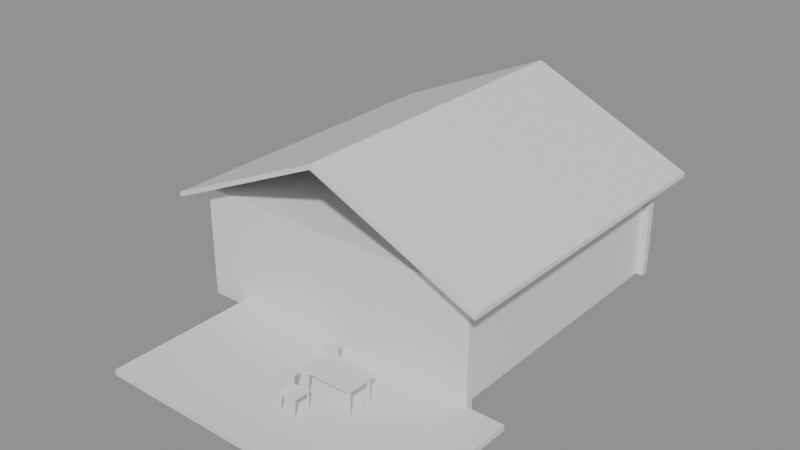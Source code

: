 # Source: e1908_after.blend  (saved by Blender 5.2.44; exported with 4.5.12 LTS)
import bpy
from mathutils import Matrix  # noqa: F401  (used for matrix-valued properties, if any)

bpy.ops.wm.read_factory_settings(use_empty=True)
scene = bpy.context.scene
scene.name = 'Scene'

# ---- materials (node trees are filled in below, after node groups)
mat_estuco = bpy.data.materials.new('Estuco')
mat_hormigon = bpy.data.materials.new('Hormigon')
mat_teja_zinc = bpy.data.materials.new('Teja_Zinc')
mat_concreto_piso = bpy.data.materials.new('Concreto_Piso')
mat_madera = bpy.data.materials.new('Madera')
mat_metal = bpy.data.materials.new('Metal')

# ---- material node trees
mat_estuco.use_nodes = True; mat_estuco.node_tree.nodes.clear()
_N = mat_estuco.node_tree.nodes; _L = mat_estuco.node_tree.links
n0 = _N.new('ShaderNodeBsdfPrincipled'); n0.name = 'Principled BSDF'; n0.location = (-200, 100)
n0.inputs[3].default_value = 1.45
n0.inputs[10].default_value = 0.005
n1 = _N.new('ShaderNodeOutputMaterial'); n1.name = 'Material Output'; n1.location = (200, 100)
_L.new(n0.outputs[0], n1.inputs[0])
n1.is_active_output = True
mat_hormigon.use_nodes = True; mat_hormigon.node_tree.nodes.clear()
_N = mat_hormigon.node_tree.nodes; _L = mat_hormigon.node_tree.links
n0 = _N.new('ShaderNodeBsdfPrincipled'); n0.name = 'Principled BSDF'; n0.location = (-200, 100)
n0.inputs[3].default_value = 1.45
n0.inputs[10].default_value = 0.005
n1 = _N.new('ShaderNodeOutputMaterial'); n1.name = 'Material Output'; n1.location = (200, 100)
_L.new(n0.outputs[0], n1.inputs[0])
n1.is_active_output = True
mat_teja_zinc.use_nodes = True; mat_teja_zinc.node_tree.nodes.clear()
_N = mat_teja_zinc.node_tree.nodes; _L = mat_teja_zinc.node_tree.links
n0 = _N.new('ShaderNodeBsdfPrincipled'); n0.name = 'Principled BSDF'; n0.location = (-200, 100)
n0.inputs[3].default_value = 1.45
n0.inputs[10].default_value = 0.005
n1 = _N.new('ShaderNodeOutputMaterial'); n1.name = 'Material Output'; n1.location = (200, 100)
_L.new(n0.outputs[0], n1.inputs[0])
n1.is_active_output = True
mat_concreto_piso.use_nodes = True; mat_concreto_piso.node_tree.nodes.clear()
_N = mat_concreto_piso.node_tree.nodes; _L = mat_concreto_piso.node_tree.links
n0 = _N.new('ShaderNodeBsdfPrincipled'); n0.name = 'Principled BSDF'; n0.location = (-200, 100)
n0.inputs[3].default_value = 1.45
n0.inputs[10].default_value = 0.005
n1 = _N.new('ShaderNodeOutputMaterial'); n1.name = 'Material Output'; n1.location = (200, 100)
_L.new(n0.outputs[0], n1.inputs[0])
n1.is_active_output = True
mat_madera.use_nodes = True; mat_madera.node_tree.nodes.clear()
_N = mat_madera.node_tree.nodes; _L = mat_madera.node_tree.links
n0 = _N.new('ShaderNodeBsdfPrincipled'); n0.name = 'Principled BSDF'; n0.location = (-200, 100)
n0.inputs[3].default_value = 1.45
n0.inputs[10].default_value = 0.005
n1 = _N.new('ShaderNodeOutputMaterial'); n1.name = 'Material Output'; n1.location = (200, 100)
_L.new(n0.outputs[0], n1.inputs[0])
n1.is_active_output = True
mat_metal.use_nodes = True; mat_metal.node_tree.nodes.clear()
_N = mat_metal.node_tree.nodes; _L = mat_metal.node_tree.links
n0 = _N.new('ShaderNodeBsdfPrincipled'); n0.name = 'Principled BSDF'; n0.location = (-200, 100)
n0.inputs[3].default_value = 1.45
n0.inputs[10].default_value = 0.005
n1 = _N.new('ShaderNodeOutputMaterial'); n1.name = 'Material Output'; n1.location = (200, 100)
_L.new(n0.outputs[0], n1.inputs[0])
n1.is_active_output = True

# ---- meshes
me_casa_principal_p1_muro_sur_cuerpo_mesh = bpy.data.meshes.new('Casa_Principal_P1_Muro_Sur_Cuerpo_mesh')
me_casa_principal_p1_muro_sur_cuerpo_mesh.from_pydata([(0.0, 0.0, 0.0), (8.0, 0.0, 0.0), (8.0, 0.2, 0.0), (0.0, 0.2, 0.0), (0.0, 0.0, 2.8), (8.0, 0.0, 2.8), (8.0, 0.2, 2.8), (0.0, 0.2, 2.8)], [], [(0, 1, 2, 3), (4, 5, 6, 7), (0, 1, 5, 4), (1, 2, 6, 5), (2, 3, 7, 6), (3, 0, 4, 7)])
me_casa_principal_p1_muro_sur_cuerpo_mesh.materials.append(mat_estuco)
me_casa_principal_p1_muro_sur_cuerpo_mesh.update()
me_casa_principal_p1_muro_norte_cuerpo_mesh = bpy.data.meshes.new('Casa_Principal_P1_Muro_Norte_Cuerpo_mesh')
me_casa_principal_p1_muro_norte_cuerpo_mesh.from_pydata([(0.0, 0.0, 0.0), (8.0, 0.0, 0.0), (8.0, 0.2, 0.0), (0.0, 0.2, 0.0), (0.0, 0.0, 2.8), (8.0, 0.0, 2.8), (8.0, 0.2, 2.8), (0.0, 0.2, 2.8)], [], [(0, 1, 2, 3), (4, 5, 6, 7), (0, 1, 5, 4), (1, 2, 6, 5), (2, 3, 7, 6), (3, 0, 4, 7)])
me_casa_principal_p1_muro_norte_cuerpo_mesh.materials.append(mat_estuco)
me_casa_principal_p1_muro_norte_cuerpo_mesh.update()
me_casa_principal_p1_muro_oeste_cuerpo_mesh = bpy.data.meshes.new('Casa_Principal_P1_Muro_Oeste_Cuerpo_mesh')
me_casa_principal_p1_muro_oeste_cuerpo_mesh.from_pydata([(0.0, 0.0, 0.0), (7.6, 0.0, 0.0), (7.6, 0.2, 0.0), (0.0, 0.2, 0.0), (0.0, 0.0, 2.8), (7.6, 0.0, 2.8), (7.6, 0.2, 2.8), (0.0, 0.2, 2.8)], [], [(0, 1, 2, 3), (4, 5, 6, 7), (0, 1, 5, 4), (1, 2, 6, 5), (2, 3, 7, 6), (3, 0, 4, 7)])
me_casa_principal_p1_muro_oeste_cuerpo_mesh.materials.append(mat_estuco)
me_casa_principal_p1_muro_oeste_cuerpo_mesh.update()
me_casa_principal_p1_muro_este_cuerpo_mesh = bpy.data.meshes.new('Casa_Principal_P1_Muro_Este_Cuerpo_mesh')
me_casa_principal_p1_muro_este_cuerpo_mesh.from_pydata([(0.0, 0.0, 0.0), (7.6, 0.0, 0.0), (7.6, 0.2, 0.0), (0.0, 0.2, 0.0), (0.0, 0.0, 2.8), (7.6, 0.0, 2.8), (7.6, 0.2, 2.8), (0.0, 0.2, 2.8)], [], [(0, 1, 2, 3), (4, 5, 6, 7), (0, 1, 5, 4), (1, 2, 6, 5), (2, 3, 7, 6), (3, 0, 4, 7)])
me_casa_principal_p1_muro_este_cuerpo_mesh.materials.append(mat_estuco)
me_casa_principal_p1_muro_este_cuerpo_mesh.update()
me_casa_principal_p1_losa_mesh = bpy.data.meshes.new('Casa_Principal_P1_Losa_mesh')
me_casa_principal_p1_losa_mesh.from_pydata([(0.0, 0.0, 0.0), (8.0, 0.0, 0.0), (8.0, 8.0, 0.0), (0.0, 8.0, 0.0), (0.0, 0.0, 0.2), (8.0, 0.0, 0.2), (8.0, 8.0, 0.2), (0.0, 8.0, 0.2)], [], [(0, 3, 2, 1), (4, 5, 6, 7), (2, 3, 7, 6), (0, 1, 5, 4), (1, 2, 6, 5), (3, 0, 4, 7)])
me_casa_principal_p1_losa_mesh.materials.append(mat_hormigon)
me_casa_principal_p1_losa_mesh.update()
me_casa_principal_tejado_cuerpo_mesh = bpy.data.meshes.new('Casa_Principal_Tejado_Cuerpo_mesh')
me_casa_principal_tejado_cuerpo_mesh.from_pydata([(-0.5, -0.5, -0.225), (4.0, -0.5, 1.8), (8.5, -0.5, -0.225), (-0.5, 8.5, -0.225), (4.0, 8.5, 1.8), (8.5, 8.5, -0.225), (-0.5, -0.5, -0.09341), (4.0, -0.5, 1.932), (8.5, -0.5, -0.09341), (-0.5, 8.5, -0.09341), (4.0, 8.5, 1.932), (8.5, 8.5, -0.09341)], [], [(0, 1, 4, 3), (6, 7, 10, 9), (0, 3, 9, 6), (0, 6, 7, 1), (3, 4, 10, 9), (1, 2, 5, 4), (7, 8, 11, 10), (2, 8, 11, 5), (1, 7, 8, 2), (4, 5, 11, 10)])
me_casa_principal_tejado_cuerpo_mesh.materials.append(mat_teja_zinc)
me_casa_principal_tejado_cuerpo_mesh.update()
me_terraza_exterior_mesh = bpy.data.meshes.new('Terraza_Exterior_mesh')
me_terraza_exterior_mesh.from_pydata([(0.0, 0.0, 0.0), (8.0, 0.0, 0.0), (8.0, 4.0, 0.0), (0.0, 4.0, 0.0), (0.0, 0.0, 0.15), (8.0, 0.0, 0.15), (8.0, 4.0, 0.15), (0.0, 4.0, 0.15)], [], [(0, 3, 2, 1), (4, 5, 6, 7), (0, 1, 5, 4), (1, 2, 6, 5), (3, 0, 4, 7), (2, 3, 7, 6)])
me_terraza_exterior_mesh.materials.append(mat_concreto_piso)
me_terraza_exterior_mesh.update()
me_mesa_terraza_tablero_mesh = bpy.data.meshes.new('Mesa_Terraza_Tablero_mesh')
me_mesa_terraza_tablero_mesh.from_pydata([(0.0, 0.0, 0.0), (1.4, 0.0, 0.0), (1.4, 0.8, 0.0), (0.0, 0.8, 0.0), (0.0, 0.0, 0.04), (1.4, 0.0, 0.04), (1.4, 0.8, 0.04), (0.0, 0.8, 0.04)], [], [(0, 1, 2, 3), (4, 5, 6, 7), (0, 1, 5, 4), (1, 2, 6, 5), (2, 3, 7, 6), (3, 0, 4, 7)])
me_mesa_terraza_tablero_mesh.materials.append(mat_madera)
me_mesa_terraza_tablero_mesh.update()
me_mesa_terraza_pata_mesh = bpy.data.meshes.new('Mesa_Terraza_Pata_mesh')
me_mesa_terraza_pata_mesh.from_pydata([(0.0, 0.0, 0.0), (0.05, 0.0, 0.0), (0.05, 0.05, 0.0), (0.0, 0.05, 0.0), (0.0, 0.0, 0.71), (0.05, 0.0, 0.71), (0.05, 0.05, 0.71), (0.0, 0.05, 0.71)], [], [(0, 1, 2, 3), (4, 5, 6, 7), (0, 1, 5, 4), (1, 2, 6, 5), (2, 3, 7, 6), (3, 0, 4, 7)])
me_mesa_terraza_pata_mesh.materials.append(mat_metal)
me_mesa_terraza_pata_mesh.update()
me_mesa_terraza_pata_mesh_001 = bpy.data.meshes.new('Mesa_Terraza_Pata_mesh.001')
me_mesa_terraza_pata_mesh_001.from_pydata([(0.0, 0.0, 0.0), (0.05, 0.0, 0.0), (0.05, 0.05, 0.0), (0.0, 0.05, 0.0), (0.0, 0.0, 0.71), (0.05, 0.0, 0.71), (0.05, 0.05, 0.71), (0.0, 0.05, 0.71)], [], [(0, 1, 2, 3), (4, 5, 6, 7), (0, 1, 5, 4), (1, 2, 6, 5), (2, 3, 7, 6), (3, 0, 4, 7)])
me_mesa_terraza_pata_mesh_001.materials.append(mat_metal)
me_mesa_terraza_pata_mesh_001.update()
me_mesa_terraza_pata_mesh_002 = bpy.data.meshes.new('Mesa_Terraza_Pata_mesh.002')
me_mesa_terraza_pata_mesh_002.from_pydata([(0.0, 0.0, 0.0), (0.05, 0.0, 0.0), (0.05, 0.05, 0.0), (0.0, 0.05, 0.0), (0.0, 0.0, 0.71), (0.05, 0.0, 0.71), (0.05, 0.05, 0.71), (0.0, 0.05, 0.71)], [], [(0, 1, 2, 3), (4, 5, 6, 7), (0, 1, 5, 4), (1, 2, 6, 5), (2, 3, 7, 6), (3, 0, 4, 7)])
me_mesa_terraza_pata_mesh_002.materials.append(mat_metal)
me_mesa_terraza_pata_mesh_002.update()
me_mesa_terraza_pata_mesh_003 = bpy.data.meshes.new('Mesa_Terraza_Pata_mesh.003')
me_mesa_terraza_pata_mesh_003.from_pydata([(0.0, 0.0, 0.0), (0.05, 0.0, 0.0), (0.05, 0.05, 0.0), (0.0, 0.05, 0.0), (0.0, 0.0, 0.71), (0.05, 0.0, 0.71), (0.05, 0.05, 0.71), (0.0, 0.05, 0.71)], [], [(0, 1, 2, 3), (4, 5, 6, 7), (0, 1, 5, 4), (1, 2, 6, 5), (2, 3, 7, 6), (3, 0, 4, 7)])
me_mesa_terraza_pata_mesh_003.materials.append(mat_metal)
me_mesa_terraza_pata_mesh_003.update()
me_silla_1_pata_mesh = bpy.data.meshes.new('Silla_1_Pata_mesh')
me_silla_1_pata_mesh.from_pydata([(0.0, 0.0, 0.0), (0.03, 0.0, 0.0), (0.03, 0.03, 0.0), (0.0, 0.03, 0.0), (0.0, 0.0, 0.45), (0.03, 0.0, 0.45), (0.03, 0.03, 0.45), (0.0, 0.03, 0.45)], [], [(0, 1, 2, 3), (4, 5, 6, 7), (0, 1, 5, 4), (1, 2, 6, 5), (2, 3, 7, 6), (3, 0, 4, 7)])
me_silla_1_pata_mesh.materials.append(mat_madera)
me_silla_1_pata_mesh.update()
me_silla_1_pata_mesh_001 = bpy.data.meshes.new('Silla_1_Pata_mesh.001')
me_silla_1_pata_mesh_001.from_pydata([(0.0, 0.0, 0.0), (0.03, 0.0, 0.0), (0.03, 0.03, 0.0), (0.0, 0.03, 0.0), (0.0, 0.0, 0.45), (0.03, 0.0, 0.45), (0.03, 0.03, 0.45), (0.0, 0.03, 0.45)], [], [(0, 1, 2, 3), (4, 5, 6, 7), (0, 1, 5, 4), (1, 2, 6, 5), (2, 3, 7, 6), (3, 0, 4, 7)])
me_silla_1_pata_mesh_001.materials.append(mat_madera)
me_silla_1_pata_mesh_001.update()
me_silla_1_pata_mesh_002 = bpy.data.meshes.new('Silla_1_Pata_mesh.002')
me_silla_1_pata_mesh_002.from_pydata([(0.0, 0.0, 0.0), (0.03, 0.0, 0.0), (0.03, 0.03, 0.0), (0.0, 0.03, 0.0), (0.0, 0.0, 0.45), (0.03, 0.0, 0.45), (0.03, 0.03, 0.45), (0.0, 0.03, 0.45)], [], [(0, 1, 2, 3), (4, 5, 6, 7), (0, 1, 5, 4), (1, 2, 6, 5), (2, 3, 7, 6), (3, 0, 4, 7)])
me_silla_1_pata_mesh_002.materials.append(mat_madera)
me_silla_1_pata_mesh_002.update()
me_silla_1_pata_mesh_003 = bpy.data.meshes.new('Silla_1_Pata_mesh.003')
me_silla_1_pata_mesh_003.from_pydata([(0.0, 0.0, 0.0), (0.03, 0.0, 0.0), (0.03, 0.03, 0.0), (0.0, 0.03, 0.0), (0.0, 0.0, 0.45), (0.03, 0.0, 0.45), (0.03, 0.03, 0.45), (0.0, 0.03, 0.45)], [], [(0, 1, 2, 3), (4, 5, 6, 7), (0, 1, 5, 4), (1, 2, 6, 5), (2, 3, 7, 6), (3, 0, 4, 7)])
me_silla_1_pata_mesh_003.materials.append(mat_madera)
me_silla_1_pata_mesh_003.update()
me_silla_1_asiento_mesh = bpy.data.meshes.new('Silla_1_Asiento_mesh')
me_silla_1_asiento_mesh.from_pydata([(0.0, 0.0, 0.0), (0.45, 0.0, 0.0), (0.45, 0.45, 0.0), (0.0, 0.45, 0.0), (0.0, 0.0, 0.03), (0.45, 0.0, 0.03), (0.45, 0.45, 0.03), (0.0, 0.45, 0.03)], [], [(0, 1, 2, 3), (4, 5, 6, 7), (0, 1, 5, 4), (1, 2, 6, 5), (2, 3, 7, 6), (3, 0, 4, 7)])
me_silla_1_asiento_mesh.materials.append(mat_madera)
me_silla_1_asiento_mesh.update()
me_silla_1_respaldo_mesh = bpy.data.meshes.new('Silla_1_Respaldo_mesh')
me_silla_1_respaldo_mesh.from_pydata([(0.0, 0.0, 0.0), (0.03, 0.0, 0.0), (0.03, 0.45, 0.0), (0.0, 0.45, 0.0), (0.0, 0.0, 0.45), (0.03, 0.0, 0.45), (0.03, 0.45, 0.45), (0.0, 0.45, 0.45)], [], [(0, 1, 2, 3), (4, 5, 6, 7), (0, 1, 5, 4), (1, 2, 6, 5), (2, 3, 7, 6), (3, 0, 4, 7)])
me_silla_1_respaldo_mesh.materials.append(mat_madera)
me_silla_1_respaldo_mesh.update()
me_silla_2_pata_mesh = bpy.data.meshes.new('Silla_2_Pata_mesh')
me_silla_2_pata_mesh.from_pydata([(0.0, 0.0, 0.0), (0.03, 0.0, 0.0), (0.03, 0.03, 0.0), (0.0, 0.03, 0.0), (0.0, 0.0, 0.45), (0.03, 0.0, 0.45), (0.03, 0.03, 0.45), (0.0, 0.03, 0.45)], [], [(0, 1, 2, 3), (4, 5, 6, 7), (0, 1, 5, 4), (1, 2, 6, 5), (2, 3, 7, 6), (3, 0, 4, 7)])
me_silla_2_pata_mesh.materials.append(mat_madera)
me_silla_2_pata_mesh.update()
me_silla_2_pata_mesh_001 = bpy.data.meshes.new('Silla_2_Pata_mesh.001')
me_silla_2_pata_mesh_001.from_pydata([(0.0, 0.0, 0.0), (0.03, 0.0, 0.0), (0.03, 0.03, 0.0), (0.0, 0.03, 0.0), (0.0, 0.0, 0.45), (0.03, 0.0, 0.45), (0.03, 0.03, 0.45), (0.0, 0.03, 0.45)], [], [(0, 1, 2, 3), (4, 5, 6, 7), (0, 1, 5, 4), (1, 2, 6, 5), (2, 3, 7, 6), (3, 0, 4, 7)])
me_silla_2_pata_mesh_001.materials.append(mat_madera)
me_silla_2_pata_mesh_001.update()
me_silla_2_pata_mesh_002 = bpy.data.meshes.new('Silla_2_Pata_mesh.002')
me_silla_2_pata_mesh_002.from_pydata([(0.0, 0.0, 0.0), (0.03, 0.0, 0.0), (0.03, 0.03, 0.0), (0.0, 0.03, 0.0), (0.0, 0.0, 0.45), (0.03, 0.0, 0.45), (0.03, 0.03, 0.45), (0.0, 0.03, 0.45)], [], [(0, 1, 2, 3), (4, 5, 6, 7), (0, 1, 5, 4), (1, 2, 6, 5), (2, 3, 7, 6), (3, 0, 4, 7)])
me_silla_2_pata_mesh_002.materials.append(mat_madera)
me_silla_2_pata_mesh_002.update()
me_silla_2_pata_mesh_003 = bpy.data.meshes.new('Silla_2_Pata_mesh.003')
me_silla_2_pata_mesh_003.from_pydata([(0.0, 0.0, 0.0), (0.03, 0.0, 0.0), (0.03, 0.03, 0.0), (0.0, 0.03, 0.0), (0.0, 0.0, 0.45), (0.03, 0.0, 0.45), (0.03, 0.03, 0.45), (0.0, 0.03, 0.45)], [], [(0, 1, 2, 3), (4, 5, 6, 7), (0, 1, 5, 4), (1, 2, 6, 5), (2, 3, 7, 6), (3, 0, 4, 7)])
me_silla_2_pata_mesh_003.materials.append(mat_madera)
me_silla_2_pata_mesh_003.update()
me_silla_2_asiento_mesh = bpy.data.meshes.new('Silla_2_Asiento_mesh')
me_silla_2_asiento_mesh.from_pydata([(0.0, 0.0, 0.0), (0.45, 0.0, 0.0), (0.45, 0.45, 0.0), (0.0, 0.45, 0.0), (0.0, 0.0, 0.03), (0.45, 0.0, 0.03), (0.45, 0.45, 0.03), (0.0, 0.45, 0.03)], [], [(0, 1, 2, 3), (4, 5, 6, 7), (0, 1, 5, 4), (1, 2, 6, 5), (2, 3, 7, 6), (3, 0, 4, 7)])
me_silla_2_asiento_mesh.materials.append(mat_madera)
me_silla_2_asiento_mesh.update()
me_silla_2_respaldo_mesh = bpy.data.meshes.new('Silla_2_Respaldo_mesh')
me_silla_2_respaldo_mesh.from_pydata([(0.0, 0.0, 0.0), (0.03, 0.0, 0.0), (0.03, 0.45, 0.0), (0.0, 0.45, 0.0), (0.0, 0.0, 0.45), (0.03, 0.0, 0.45), (0.03, 0.45, 0.45), (0.0, 0.45, 0.45)], [], [(0, 1, 2, 3), (4, 5, 6, 7), (0, 1, 5, 4), (1, 2, 6, 5), (2, 3, 7, 6), (3, 0, 4, 7)])
me_silla_2_respaldo_mesh.materials.append(mat_madera)
me_silla_2_respaldo_mesh.update()

# ---- objects
ob_casa_principal = bpy.data.objects.new('Casa_Principal', None)
ob_casa_principal_p1_muro_sur = bpy.data.objects.new('Casa_Principal_P1_Muro_Sur', None)
ob_casa_principal_p1_muro_sur_cuerpo = bpy.data.objects.new('Casa_Principal_P1_Muro_Sur_Cuerpo', me_casa_principal_p1_muro_sur_cuerpo_mesh)
ob_casa_principal_p1_muro_norte = bpy.data.objects.new('Casa_Principal_P1_Muro_Norte', None)
ob_casa_principal_p1_muro_norte_cuerpo = bpy.data.objects.new('Casa_Principal_P1_Muro_Norte_Cuerpo', me_casa_principal_p1_muro_norte_cuerpo_mesh)
ob_casa_principal_p1_muro_oeste = bpy.data.objects.new('Casa_Principal_P1_Muro_Oeste', None)
ob_casa_principal_p1_muro_oeste_cuerpo = bpy.data.objects.new('Casa_Principal_P1_Muro_Oeste_Cuerpo', me_casa_principal_p1_muro_oeste_cuerpo_mesh)
ob_casa_principal_p1_muro_este = bpy.data.objects.new('Casa_Principal_P1_Muro_Este', None)
ob_casa_principal_p1_muro_este_cuerpo = bpy.data.objects.new('Casa_Principal_P1_Muro_Este_Cuerpo', me_casa_principal_p1_muro_este_cuerpo_mesh)
ob_casa_principal_p1_losa_solido = bpy.data.objects.new('Casa_Principal_P1_Losa_Solido', me_casa_principal_p1_losa_mesh)
ob_casa_principal_p1_losa = bpy.data.objects.new('Casa_Principal_P1_Losa', None)
ob_casa_principal_tejado = bpy.data.objects.new('Casa_Principal_Tejado', None)
ob_casa_principal_tejado_cuerpo = bpy.data.objects.new('Casa_Principal_Tejado_Cuerpo', me_casa_principal_tejado_cuerpo_mesh)
ob_terraza_exterior_solido = bpy.data.objects.new('Terraza_Exterior_Solido', me_terraza_exterior_mesh)
ob_terraza_exterior = bpy.data.objects.new('Terraza_Exterior', None)
ob_mesa_terraza = bpy.data.objects.new('Mesa_Terraza', None)
ob_mesa_terraza_tablero = bpy.data.objects.new('Mesa_Terraza_Tablero', me_mesa_terraza_tablero_mesh)
ob_mesa_terraza_pata = bpy.data.objects.new('Mesa_Terraza_Pata', me_mesa_terraza_pata_mesh)
ob_mesa_terraza_pata_001 = bpy.data.objects.new('Mesa_Terraza_Pata.001', me_mesa_terraza_pata_mesh_001)
ob_mesa_terraza_pata_002 = bpy.data.objects.new('Mesa_Terraza_Pata.002', me_mesa_terraza_pata_mesh_002)
ob_mesa_terraza_pata_003 = bpy.data.objects.new('Mesa_Terraza_Pata.003', me_mesa_terraza_pata_mesh_003)
ob_silla_1 = bpy.data.objects.new('Silla_1', None)
ob_silla_1_pata = bpy.data.objects.new('Silla_1_Pata', me_silla_1_pata_mesh)
ob_silla_1_pata_001 = bpy.data.objects.new('Silla_1_Pata.001', me_silla_1_pata_mesh_001)
ob_silla_1_pata_002 = bpy.data.objects.new('Silla_1_Pata.002', me_silla_1_pata_mesh_002)
ob_silla_1_pata_003 = bpy.data.objects.new('Silla_1_Pata.003', me_silla_1_pata_mesh_003)
ob_silla_1_asiento = bpy.data.objects.new('Silla_1_Asiento', me_silla_1_asiento_mesh)
ob_silla_1_respaldo = bpy.data.objects.new('Silla_1_Respaldo', me_silla_1_respaldo_mesh)
ob_silla_2 = bpy.data.objects.new('Silla_2', None)
ob_silla_2_pata = bpy.data.objects.new('Silla_2_Pata', me_silla_2_pata_mesh)
ob_silla_2_pata_001 = bpy.data.objects.new('Silla_2_Pata.001', me_silla_2_pata_mesh_001)
ob_silla_2_pata_002 = bpy.data.objects.new('Silla_2_Pata.002', me_silla_2_pata_mesh_002)
ob_silla_2_pata_003 = bpy.data.objects.new('Silla_2_Pata.003', me_silla_2_pata_mesh_003)
ob_silla_2_asiento = bpy.data.objects.new('Silla_2_Asiento', me_silla_2_asiento_mesh)
ob_silla_2_respaldo = bpy.data.objects.new('Silla_2_Respaldo', me_silla_2_respaldo_mesh)

# ---- transforms, parenting, visibility, modifiers, constraints
ob_casa_principal.location = (0.0, 0.0, 0.0)
ob_casa_principal.empty_display_type = 'ARROWS'
ob_casa_principal_p1_muro_sur.parent = ob_casa_principal
ob_casa_principal_p1_muro_sur.location = (0.0, 0.0, 0.0)
ob_casa_principal_p1_muro_sur.empty_display_type = 'ARROWS'
ob_casa_principal_p1_muro_sur_cuerpo.parent = ob_casa_principal_p1_muro_sur
ob_casa_principal_p1_muro_sur_cuerpo.location = (0.0, 0.0, 0.0)
ob_casa_principal_p1_muro_norte.parent = ob_casa_principal
ob_casa_principal_p1_muro_norte.location = (0.0, 7.8, 0.0)
ob_casa_principal_p1_muro_norte.empty_display_type = 'ARROWS'
ob_casa_principal_p1_muro_norte_cuerpo.parent = ob_casa_principal_p1_muro_norte
ob_casa_principal_p1_muro_norte_cuerpo.location = (0.0, 0.0, 0.0)
ob_casa_principal_p1_muro_oeste.parent = ob_casa_principal
ob_casa_principal_p1_muro_oeste.location = (0.0, 0.2, 0.0)
ob_casa_principal_p1_muro_oeste.rotation_euler = (0.0, 0.0, 1.571)
ob_casa_principal_p1_muro_oeste.empty_display_type = 'ARROWS'
ob_casa_principal_p1_muro_oeste_cuerpo.parent = ob_casa_principal_p1_muro_oeste
ob_casa_principal_p1_muro_oeste_cuerpo.location = (0.0, 0.0, 0.0)
ob_casa_principal_p1_muro_este.parent = ob_casa_principal
ob_casa_principal_p1_muro_este.location = (7.8, 0.2, 0.0)
ob_casa_principal_p1_muro_este.rotation_euler = (0.0, 0.0, 1.571)
ob_casa_principal_p1_muro_este.empty_display_type = 'ARROWS'
ob_casa_principal_p1_muro_este_cuerpo.parent = ob_casa_principal_p1_muro_este
ob_casa_principal_p1_muro_este_cuerpo.location = (0.0, 0.0, 0.0)
ob_casa_principal_p1_losa_solido.parent = ob_casa_principal_p1_losa
ob_casa_principal_p1_losa_solido.location = (0.0, 0.0, 0.0)
ob_casa_principal_p1_losa.parent = ob_casa_principal
ob_casa_principal_p1_losa.location = (0.0, 0.0, 2.8)
ob_casa_principal_p1_losa.empty_display_type = 'ARROWS'
ob_casa_principal_tejado.parent = ob_casa_principal
ob_casa_principal_tejado.location = (0.0, 0.0, 3.0)
ob_casa_principal_tejado.empty_display_type = 'ARROWS'
ob_casa_principal_tejado_cuerpo.parent = ob_casa_principal_tejado
ob_casa_principal_tejado_cuerpo.location = (0.0, 0.0, 0.0)
ob_terraza_exterior_solido.parent = ob_terraza_exterior
ob_terraza_exterior_solido.location = (0.0, 0.0, 0.0)
ob_terraza_exterior.location = (1.0, -4.0, 0.0)
ob_terraza_exterior.empty_display_type = 'ARROWS'
ob_mesa_terraza.location = (5.0, -2.0, 0.15)
ob_mesa_terraza.empty_display_type = 'ARROWS'
ob_mesa_terraza_tablero.parent = ob_mesa_terraza
ob_mesa_terraza_tablero.location = (0.0, 0.0, 0.71)
ob_mesa_terraza_pata.parent = ob_mesa_terraza
ob_mesa_terraza_pata.location = (0.06, 0.06, 0.0)
ob_mesa_terraza_pata_001.parent = ob_mesa_terraza
ob_mesa_terraza_pata_001.location = (0.06, 0.69, 0.0)
ob_mesa_terraza_pata_002.parent = ob_mesa_terraza
ob_mesa_terraza_pata_002.location = (1.29, 0.06, 0.0)
ob_mesa_terraza_pata_003.parent = ob_mesa_terraza
ob_mesa_terraza_pata_003.location = (1.29, 0.69, 0.0)
ob_silla_1.location = (5.0, -2.7, 0.15)
ob_silla_1.empty_display_type = 'ARROWS'
ob_silla_1_pata.parent = ob_silla_1
ob_silla_1_pata.location = (0.0, 0.0, 0.0)
ob_silla_1_pata_001.parent = ob_silla_1
ob_silla_1_pata_001.location = (0.0, 0.42, 0.0)
ob_silla_1_pata_002.parent = ob_silla_1
ob_silla_1_pata_002.location = (0.42, 0.0, 0.0)
ob_silla_1_pata_003.parent = ob_silla_1
ob_silla_1_pata_003.location = (0.42, 0.42, 0.0)
ob_silla_1_asiento.parent = ob_silla_1
ob_silla_1_asiento.location = (0.0, 0.0, 0.45)
ob_silla_1_respaldo.parent = ob_silla_1
ob_silla_1_respaldo.location = (0.0, 0.0, 0.45)
ob_silla_2.location = (5.0, -1.3, 0.15)
ob_silla_2.empty_display_type = 'ARROWS'
ob_silla_2_pata.parent = ob_silla_2
ob_silla_2_pata.location = (0.0, 0.0, 0.0)
ob_silla_2_pata_001.parent = ob_silla_2
ob_silla_2_pata_001.location = (0.0, 0.42, 0.0)
ob_silla_2_pata_002.parent = ob_silla_2
ob_silla_2_pata_002.location = (0.42, 0.0, 0.0)
ob_silla_2_pata_003.parent = ob_silla_2
ob_silla_2_pata_003.location = (0.42, 0.42, 0.0)
ob_silla_2_asiento.parent = ob_silla_2
ob_silla_2_asiento.location = (0.0, 0.0, 0.45)
ob_silla_2_respaldo.parent = ob_silla_2
ob_silla_2_respaldo.location = (0.0, 0.0, 0.45)

# ---- collection membership
scene.collection.objects.link(ob_casa_principal)
scene.collection.objects.link(ob_casa_principal_p1_muro_sur)
scene.collection.objects.link(ob_casa_principal_p1_muro_sur_cuerpo)
scene.collection.objects.link(ob_casa_principal_p1_muro_norte)
scene.collection.objects.link(ob_casa_principal_p1_muro_norte_cuerpo)
scene.collection.objects.link(ob_casa_principal_p1_muro_oeste)
scene.collection.objects.link(ob_casa_principal_p1_muro_oeste_cuerpo)
scene.collection.objects.link(ob_casa_principal_p1_muro_este)
scene.collection.objects.link(ob_casa_principal_p1_muro_este_cuerpo)
scene.collection.objects.link(ob_casa_principal_p1_losa_solido)
scene.collection.objects.link(ob_casa_principal_p1_losa)
scene.collection.objects.link(ob_casa_principal_tejado)
scene.collection.objects.link(ob_casa_principal_tejado_cuerpo)
scene.collection.objects.link(ob_terraza_exterior_solido)
scene.collection.objects.link(ob_terraza_exterior)
scene.collection.objects.link(ob_mesa_terraza)
scene.collection.objects.link(ob_mesa_terraza_tablero)
scene.collection.objects.link(ob_mesa_terraza_pata)
scene.collection.objects.link(ob_mesa_terraza_pata_001)
scene.collection.objects.link(ob_mesa_terraza_pata_002)
scene.collection.objects.link(ob_mesa_terraza_pata_003)
scene.collection.objects.link(ob_silla_1)
scene.collection.objects.link(ob_silla_1_pata)
scene.collection.objects.link(ob_silla_1_pata_001)
scene.collection.objects.link(ob_silla_1_pata_002)
scene.collection.objects.link(ob_silla_1_pata_003)
scene.collection.objects.link(ob_silla_1_asiento)
scene.collection.objects.link(ob_silla_1_respaldo)
scene.collection.objects.link(ob_silla_2)
scene.collection.objects.link(ob_silla_2_pata)
scene.collection.objects.link(ob_silla_2_pata_001)
scene.collection.objects.link(ob_silla_2_pata_002)
scene.collection.objects.link(ob_silla_2_pata_003)
scene.collection.objects.link(ob_silla_2_asiento)
scene.collection.objects.link(ob_silla_2_respaldo)

# ---- scene / render settings (as saved in the file)
scene.frame_start = 1; scene.frame_end = 250; scene.frame_set(1)
scene.render.engine = 'BLENDER_EEVEE_NEXT'
scene.render.bake_bias = 0.0
scene.render.bake_samples = 0
scene.render.compositor_device = 'GPU'
scene.eevee.use_volume_custom_range = False
scene.eevee.fast_gi_thickness_near = 0.1
scene.eevee.fast_gi_thickness_far = 0.0
scene.eevee.ray_tracing_options.screen_trace_thickness = 0.1
bpy.context.view_layer.update()

# ---- added for rendering (the .blend has no active camera and no usable light): camera, sun + grey world if the file has none
cam_auto = bpy.data.cameras.new('AutoCamera')
cam_auto.lens = 50.0
cam_auto.sensor_width = 36.0
cam_auto.clip_end = 1000.0
ob_auto_camera = bpy.data.objects.new('AutoCamera', cam_auto)
scene.collection.objects.link(ob_auto_camera)
ob_auto_camera.location = (19.4761, -16.0213, 14.6467)
ob_auto_camera.rotation_euler = (1.09748, -7.21219e-08, 0.694738)
scene.camera = ob_auto_camera
light_auto_sun = bpy.data.lights.new('AutoSun', 'SUN')
light_auto_sun.energy = 3.0
light_auto_sun.angle = 0.0523599
ob_auto_sun = bpy.data.objects.new('AutoSun', light_auto_sun)
scene.collection.objects.link(ob_auto_sun)
ob_auto_sun.rotation_euler = (0.872665, 0.174533, 0.523599)
if scene.world is None:
    world_auto = bpy.data.worlds.new('AutoWorld')
    world_auto.color = (0.3, 0.3, 0.3)
    scene.world = world_auto
bpy.context.view_layer.update()
